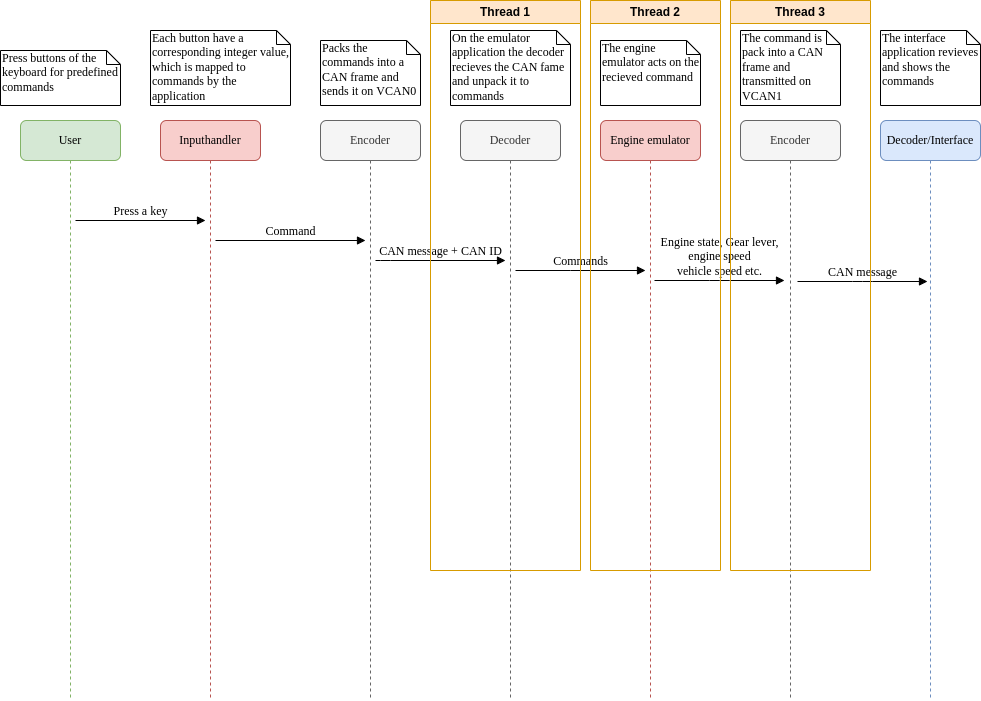

The diagram above was exported from draw.io. Its source (the exported page's mxGraphModel, read from the mxfile embedded in the PNG):
<mxGraphModel dx="1355" dy="1728" grid="1" gridSize="10" guides="1" tooltips="1" connect="1" arrows="1" fold="1" page="1" pageScale="1" pageWidth="1100" pageHeight="850" background="none" math="0" shadow="0">
  <root>
    <mxCell id="0" />
    <mxCell id="1" parent="0" />
    <mxCell id="7baba1c4bc27f4b0-2" value="Inputhandler" style="shape=umlLifeline;perimeter=lifelinePerimeter;whiteSpace=wrap;html=1;container=1;collapsible=0;recursiveResize=0;outlineConnect=0;rounded=1;shadow=0;comic=0;labelBackgroundColor=none;strokeWidth=1;fontFamily=Verdana;fontSize=12;align=center;fillColor=#f8cecc;strokeColor=#b85450;" parent="1" vertex="1">
      <mxGeometry x="240" y="80" width="100" height="580" as="geometry" />
    </mxCell>
    <mxCell id="7baba1c4bc27f4b0-3" value="Encoder" style="shape=umlLifeline;perimeter=lifelinePerimeter;whiteSpace=wrap;html=1;container=1;collapsible=0;recursiveResize=0;outlineConnect=0;rounded=1;shadow=0;comic=0;labelBackgroundColor=none;strokeWidth=1;fontFamily=Verdana;fontSize=12;align=center;fillColor=#f5f5f5;fontColor=#333333;strokeColor=#666666;" parent="1" vertex="1">
      <mxGeometry x="400" y="80" width="100" height="580" as="geometry" />
    </mxCell>
    <mxCell id="7baba1c4bc27f4b0-4" value="Decoder" style="shape=umlLifeline;perimeter=lifelinePerimeter;whiteSpace=wrap;html=1;container=1;collapsible=0;recursiveResize=0;outlineConnect=0;rounded=1;shadow=0;comic=0;labelBackgroundColor=none;strokeWidth=1;fontFamily=Verdana;fontSize=12;align=center;fillColor=#f5f5f5;fontColor=#333333;strokeColor=#666666;" parent="1" vertex="1">
      <mxGeometry x="540" y="80" width="100" height="580" as="geometry" />
    </mxCell>
    <mxCell id="7baba1c4bc27f4b0-5" value="Engine emulator" style="shape=umlLifeline;perimeter=lifelinePerimeter;whiteSpace=wrap;html=1;container=1;collapsible=0;recursiveResize=0;outlineConnect=0;rounded=1;shadow=0;comic=0;labelBackgroundColor=none;strokeWidth=1;fontFamily=Verdana;fontSize=12;align=center;fillColor=#f8cecc;strokeColor=#b85450;" parent="1" vertex="1">
      <mxGeometry x="680" y="80" width="100" height="580" as="geometry" />
    </mxCell>
    <mxCell id="7baba1c4bc27f4b0-6" value="Encoder" style="shape=umlLifeline;perimeter=lifelinePerimeter;whiteSpace=wrap;html=1;container=1;collapsible=0;recursiveResize=0;outlineConnect=0;rounded=1;shadow=0;comic=0;labelBackgroundColor=none;strokeWidth=1;fontFamily=Verdana;fontSize=12;align=center;fillColor=#f5f5f5;fontColor=#333333;strokeColor=#666666;" parent="1" vertex="1">
      <mxGeometry x="820" y="80" width="100" height="580" as="geometry" />
    </mxCell>
    <mxCell id="7baba1c4bc27f4b0-7" value="Decoder/Interface" style="shape=umlLifeline;perimeter=lifelinePerimeter;whiteSpace=wrap;html=1;container=1;collapsible=0;recursiveResize=0;outlineConnect=0;rounded=1;shadow=0;comic=0;labelBackgroundColor=none;strokeWidth=1;fontFamily=Verdana;fontSize=12;align=center;fillColor=#dae8fc;strokeColor=#6c8ebf;" parent="1" vertex="1">
      <mxGeometry x="960" y="80" width="100" height="580" as="geometry" />
    </mxCell>
    <mxCell id="7baba1c4bc27f4b0-8" value="User" style="shape=umlLifeline;perimeter=lifelinePerimeter;whiteSpace=wrap;html=1;container=1;collapsible=0;recursiveResize=0;outlineConnect=0;rounded=1;shadow=0;comic=0;labelBackgroundColor=none;strokeWidth=1;fontFamily=Verdana;fontSize=12;align=center;fillColor=#d5e8d4;strokeColor=#82b366;" parent="1" vertex="1">
      <mxGeometry x="100" y="80" width="100" height="580" as="geometry" />
    </mxCell>
    <mxCell id="7baba1c4bc27f4b0-17" value="CAN message + CAN ID" style="html=1;verticalAlign=bottom;endArrow=block;labelBackgroundColor=none;fontFamily=Verdana;fontSize=12;edgeStyle=elbowEdgeStyle;elbow=vertical;" parent="1" edge="1">
      <mxGeometry relative="1" as="geometry">
        <mxPoint x="455" y="220" as="sourcePoint" />
        <Array as="points">
          <mxPoint x="460" y="220" />
        </Array>
        <mxPoint x="585" y="220" as="targetPoint" />
      </mxGeometry>
    </mxCell>
    <mxCell id="7baba1c4bc27f4b0-20" value="Commands" style="html=1;verticalAlign=bottom;endArrow=block;entryX=0;entryY=0;labelBackgroundColor=none;fontFamily=Verdana;fontSize=12;edgeStyle=elbowEdgeStyle;elbow=vertical;" parent="1" edge="1">
      <mxGeometry relative="1" as="geometry">
        <mxPoint x="595" y="230" as="sourcePoint" />
        <mxPoint x="725" y="230" as="targetPoint" />
      </mxGeometry>
    </mxCell>
    <mxCell id="7baba1c4bc27f4b0-11" value="Press a key" style="html=1;verticalAlign=bottom;endArrow=block;entryX=0;entryY=0;labelBackgroundColor=none;fontFamily=Verdana;fontSize=12;edgeStyle=elbowEdgeStyle;elbow=vertical;" parent="1" edge="1">
      <mxGeometry relative="1" as="geometry">
        <mxPoint x="155" y="180" as="sourcePoint" />
        <mxPoint x="285" y="180.0000000000016" as="targetPoint" />
      </mxGeometry>
    </mxCell>
    <mxCell id="7baba1c4bc27f4b0-14" value="Command" style="html=1;verticalAlign=bottom;endArrow=block;entryX=0;entryY=0;labelBackgroundColor=none;fontFamily=Verdana;fontSize=12;edgeStyle=elbowEdgeStyle;elbow=vertical;" parent="1" edge="1">
      <mxGeometry relative="1" as="geometry">
        <mxPoint x="295" y="200" as="sourcePoint" />
        <mxPoint x="445" y="200.00000000000023" as="targetPoint" />
      </mxGeometry>
    </mxCell>
    <mxCell id="7baba1c4bc27f4b0-40" value="Press buttons of the keyboard for predefined commands" style="shape=note;whiteSpace=wrap;html=1;size=14;verticalAlign=top;align=left;spacingTop=-6;rounded=0;shadow=0;comic=0;labelBackgroundColor=none;strokeWidth=1;fontFamily=Verdana;fontSize=12" parent="1" vertex="1">
      <mxGeometry x="80" y="10" width="120" height="55" as="geometry" />
    </mxCell>
    <mxCell id="7baba1c4bc27f4b0-41" value="Each button have a corresponding integer value, which is mapped to commands by the application" style="shape=note;whiteSpace=wrap;html=1;size=14;verticalAlign=top;align=left;spacingTop=-6;rounded=0;shadow=0;comic=0;labelBackgroundColor=none;strokeWidth=1;fontFamily=Verdana;fontSize=12" parent="1" vertex="1">
      <mxGeometry x="230" y="-10" width="140" height="75" as="geometry" />
    </mxCell>
    <mxCell id="7baba1c4bc27f4b0-42" value="Packs the commands into a CAN frame and sends it on VCAN0" style="shape=note;whiteSpace=wrap;html=1;size=14;verticalAlign=top;align=left;spacingTop=-6;rounded=0;shadow=0;comic=0;labelBackgroundColor=none;strokeWidth=1;fontFamily=Verdana;fontSize=12" parent="1" vertex="1">
      <mxGeometry x="400" width="100" height="65" as="geometry" />
    </mxCell>
    <mxCell id="7baba1c4bc27f4b0-43" value="On the emulator application the decoder recieves the CAN fame and unpack it to commands" style="shape=note;whiteSpace=wrap;html=1;size=14;verticalAlign=top;align=left;spacingTop=-6;rounded=0;shadow=0;comic=0;labelBackgroundColor=none;strokeWidth=1;fontFamily=Verdana;fontSize=12" parent="1" vertex="1">
      <mxGeometry x="530" y="-10" width="120" height="75" as="geometry" />
    </mxCell>
    <mxCell id="7baba1c4bc27f4b0-44" value="The engine emulator acts on the recieved command" style="shape=note;whiteSpace=wrap;html=1;size=14;verticalAlign=top;align=left;spacingTop=-6;rounded=0;shadow=0;comic=0;labelBackgroundColor=none;strokeWidth=1;fontFamily=Verdana;fontSize=12" parent="1" vertex="1">
      <mxGeometry x="680" width="100" height="65" as="geometry" />
    </mxCell>
    <mxCell id="7baba1c4bc27f4b0-45" value="The command is pack into a CAN frame and transmitted on VCAN1" style="shape=note;whiteSpace=wrap;html=1;size=14;verticalAlign=top;align=left;spacingTop=-6;rounded=0;shadow=0;comic=0;labelBackgroundColor=none;strokeWidth=1;fontFamily=Verdana;fontSize=12" parent="1" vertex="1">
      <mxGeometry x="820" y="-10" width="100" height="75" as="geometry" />
    </mxCell>
    <mxCell id="7baba1c4bc27f4b0-46" value="The interface application revieves and shows the commands" style="shape=note;whiteSpace=wrap;html=1;size=14;verticalAlign=top;align=left;spacingTop=-6;rounded=0;shadow=0;comic=0;labelBackgroundColor=none;strokeWidth=1;fontFamily=Verdana;fontSize=12" parent="1" vertex="1">
      <mxGeometry x="960" y="-10" width="100" height="75" as="geometry" />
    </mxCell>
    <mxCell id="HgLs5Bpti6PvgrUTc919-2" value="Engine state, Gear lever,&lt;br&gt;engine speed&lt;br&gt;vehicle speed etc." style="html=1;verticalAlign=bottom;endArrow=block;entryX=0;entryY=0;labelBackgroundColor=none;fontFamily=Verdana;fontSize=12;edgeStyle=elbowEdgeStyle;elbow=vertical;" parent="1" edge="1">
      <mxGeometry relative="1" as="geometry">
        <mxPoint x="734" y="240" as="sourcePoint" />
        <mxPoint x="864" y="240" as="targetPoint" />
      </mxGeometry>
    </mxCell>
    <mxCell id="HgLs5Bpti6PvgrUTc919-3" value="CAN message" style="html=1;verticalAlign=bottom;endArrow=block;entryX=0;entryY=0;labelBackgroundColor=none;fontFamily=Verdana;fontSize=12;edgeStyle=elbowEdgeStyle;elbow=vertical;" parent="1" edge="1">
      <mxGeometry relative="1" as="geometry">
        <mxPoint x="877" y="241" as="sourcePoint" />
        <mxPoint x="1007" y="241" as="targetPoint" />
      </mxGeometry>
    </mxCell>
    <mxCell id="HgLs5Bpti6PvgrUTc919-5" value="Thread 3" style="swimlane;whiteSpace=wrap;fillColor=#ffe6cc;strokeColor=#d79b00;" parent="1" vertex="1">
      <mxGeometry x="810" y="-40" width="140" height="570" as="geometry">
        <mxRectangle x="800" y="-40" width="80" height="23" as="alternateBounds" />
      </mxGeometry>
    </mxCell>
    <mxCell id="HgLs5Bpti6PvgrUTc919-11" value="Thread 1" style="swimlane;whiteSpace=wrap;fillColor=#ffe6cc;strokeColor=#d79b00;" parent="1" vertex="1">
      <mxGeometry x="510" y="-40" width="150" height="570" as="geometry">
        <mxRectangle x="510" y="-40" width="80" height="23" as="alternateBounds" />
      </mxGeometry>
    </mxCell>
    <mxCell id="ZRIYdD3GkF72lSrCVdDN-5" value="Thread 2" style="swimlane;whiteSpace=wrap;fillColor=#ffe6cc;strokeColor=#d79b00;" vertex="1" parent="1">
      <mxGeometry x="670" y="-40" width="130" height="570" as="geometry">
        <mxRectangle x="800" y="-40" width="80" height="23" as="alternateBounds" />
      </mxGeometry>
    </mxCell>
  </root>
</mxGraphModel>